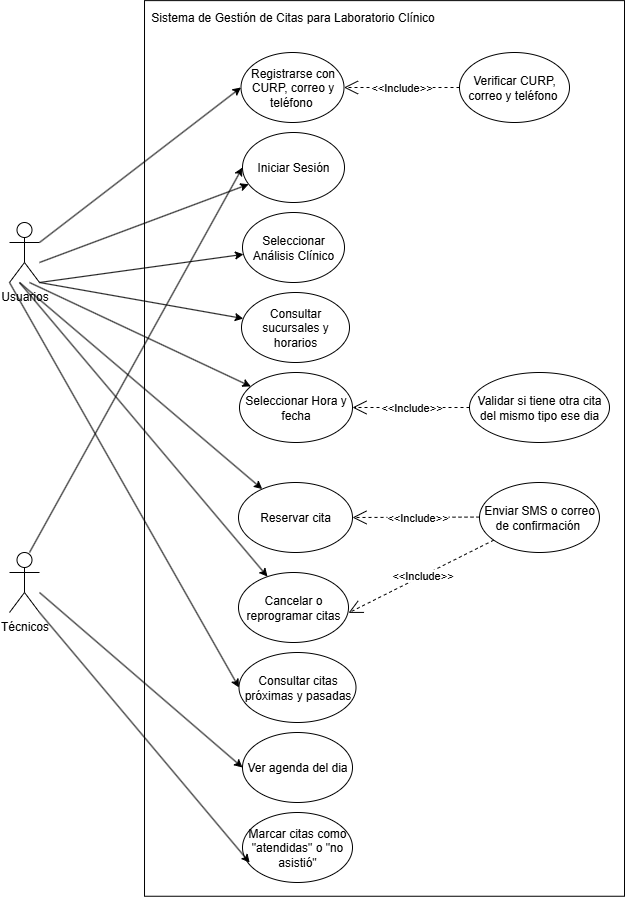

The diagram above was exported from draw.io. Its source (the exported page's mxGraphModel, read from the mxfile embedded in the PNG):
<mxGraphModel dx="1331" dy="2018" grid="1" gridSize="10" guides="1" tooltips="1" connect="1" arrows="1" fold="1" page="1" pageScale="1" pageWidth="827" pageHeight="1169" math="0" shadow="0">
  <root>
    <mxCell id="0" />
    <mxCell id="1" parent="0" />
    <mxCell id="GVWFugNjor7YP_hBY1tK-1" value="" style="rounded=0;whiteSpace=wrap;html=1;rotation=90;" vertex="1" parent="1">
      <mxGeometry x="57.19" y="55.94" width="895.63" height="480" as="geometry" />
    </mxCell>
    <mxCell id="GVWFugNjor7YP_hBY1tK-2" value="Técnicos" style="shape=umlActor;verticalLabelPosition=bottom;verticalAlign=top;html=1;outlineConnect=0;" vertex="1" parent="1">
      <mxGeometry x="130" y="400" width="30" height="60" as="geometry" />
    </mxCell>
    <mxCell id="GVWFugNjor7YP_hBY1tK-3" value="Usuarios" style="shape=umlActor;verticalLabelPosition=bottom;verticalAlign=top;html=1;outlineConnect=0;" vertex="1" parent="1">
      <mxGeometry x="130" y="70" width="30" height="60" as="geometry" />
    </mxCell>
    <mxCell id="GVWFugNjor7YP_hBY1tK-6" value="Sistema de Gestión de Citas para Laboratorio Clínico" style="text;html=1;align=center;verticalAlign=middle;resizable=0;points=[];autosize=1;strokeColor=none;fillColor=none;" vertex="1" parent="1">
      <mxGeometry x="258" y="-150" width="310" height="30" as="geometry" />
    </mxCell>
    <mxCell id="GVWFugNjor7YP_hBY1tK-7" value="Registrarse con CURP, correo y teléfono&amp;nbsp;" style="ellipse;whiteSpace=wrap;html=1;" vertex="1" parent="1">
      <mxGeometry x="361.5" y="-100" width="103" height="70" as="geometry" />
    </mxCell>
    <mxCell id="GVWFugNjor7YP_hBY1tK-8" value="Iniciar Sesión" style="ellipse;whiteSpace=wrap;html=1;" vertex="1" parent="1">
      <mxGeometry x="363" y="-20" width="102" height="70" as="geometry" />
    </mxCell>
    <mxCell id="GVWFugNjor7YP_hBY1tK-10" value="Seleccionar Análisis Clínico" style="ellipse;whiteSpace=wrap;html=1;" vertex="1" parent="1">
      <mxGeometry x="363" y="60" width="102" height="70" as="geometry" />
    </mxCell>
    <mxCell id="GVWFugNjor7YP_hBY1tK-12" value="Consultar sucursales y horarios" style="ellipse;whiteSpace=wrap;html=1;" vertex="1" parent="1">
      <mxGeometry x="362" y="140" width="108" height="70" as="geometry" />
    </mxCell>
    <mxCell id="GVWFugNjor7YP_hBY1tK-13" value="Seleccionar Hora y fecha" style="ellipse;whiteSpace=wrap;html=1;" vertex="1" parent="1">
      <mxGeometry x="360" y="220" width="113" height="70" as="geometry" />
    </mxCell>
    <mxCell id="GVWFugNjor7YP_hBY1tK-14" value="Cancelar o reprogramar citas" style="ellipse;whiteSpace=wrap;html=1;" vertex="1" parent="1">
      <mxGeometry x="359" y="420" width="110" height="70" as="geometry" />
    </mxCell>
    <mxCell id="GVWFugNjor7YP_hBY1tK-15" value="Consultar citas próximas y pasadas" style="ellipse;whiteSpace=wrap;html=1;" vertex="1" parent="1">
      <mxGeometry x="359.5" y="500" width="117" height="70" as="geometry" />
    </mxCell>
    <mxCell id="GVWFugNjor7YP_hBY1tK-16" value="Ver agenda del dia" style="ellipse;whiteSpace=wrap;html=1;" vertex="1" parent="1">
      <mxGeometry x="363" y="580" width="110" height="70" as="geometry" />
    </mxCell>
    <mxCell id="GVWFugNjor7YP_hBY1tK-17" value="Marcar citas como &quot;atendidas&quot; o &quot;no asistió&quot;" style="ellipse;whiteSpace=wrap;html=1;" vertex="1" parent="1">
      <mxGeometry x="363" y="660" width="110" height="70" as="geometry" />
    </mxCell>
    <mxCell id="GVWFugNjor7YP_hBY1tK-19" value="" style="endArrow=classic;html=1;rounded=0;entryX=0;entryY=0.5;entryDx=0;entryDy=0;" edge="1" parent="1" target="GVWFugNjor7YP_hBY1tK-7">
      <mxGeometry width="50" height="50" relative="1" as="geometry">
        <mxPoint x="160" y="90" as="sourcePoint" />
        <mxPoint x="210" y="40" as="targetPoint" />
      </mxGeometry>
    </mxCell>
    <mxCell id="GVWFugNjor7YP_hBY1tK-20" value="" style="endArrow=classic;html=1;rounded=0;" edge="1" parent="1" target="GVWFugNjor7YP_hBY1tK-8">
      <mxGeometry width="50" height="50" relative="1" as="geometry">
        <mxPoint x="160" y="110" as="sourcePoint" />
        <mxPoint x="210" y="60" as="targetPoint" />
      </mxGeometry>
    </mxCell>
    <mxCell id="GVWFugNjor7YP_hBY1tK-21" value="" style="endArrow=classic;html=1;rounded=0;" edge="1" parent="1" target="GVWFugNjor7YP_hBY1tK-10">
      <mxGeometry width="50" height="50" relative="1" as="geometry">
        <mxPoint x="160" y="130" as="sourcePoint" />
        <mxPoint x="210" y="80" as="targetPoint" />
      </mxGeometry>
    </mxCell>
    <mxCell id="GVWFugNjor7YP_hBY1tK-22" value="" style="endArrow=classic;html=1;rounded=0;" edge="1" parent="1" target="GVWFugNjor7YP_hBY1tK-12">
      <mxGeometry width="50" height="50" relative="1" as="geometry">
        <mxPoint x="160" y="130" as="sourcePoint" />
        <mxPoint x="210" y="80" as="targetPoint" />
      </mxGeometry>
    </mxCell>
    <mxCell id="GVWFugNjor7YP_hBY1tK-23" value="" style="endArrow=classic;html=1;rounded=0;" edge="1" parent="1" target="GVWFugNjor7YP_hBY1tK-13">
      <mxGeometry width="50" height="50" relative="1" as="geometry">
        <mxPoint x="150" y="130" as="sourcePoint" />
        <mxPoint x="200" y="80" as="targetPoint" />
      </mxGeometry>
    </mxCell>
    <mxCell id="GVWFugNjor7YP_hBY1tK-24" value="" style="endArrow=classic;html=1;rounded=0;" edge="1" parent="1" target="GVWFugNjor7YP_hBY1tK-14">
      <mxGeometry width="50" height="50" relative="1" as="geometry">
        <mxPoint x="140" y="130" as="sourcePoint" />
        <mxPoint x="190" y="80" as="targetPoint" />
      </mxGeometry>
    </mxCell>
    <mxCell id="GVWFugNjor7YP_hBY1tK-25" value="" style="endArrow=classic;html=1;rounded=0;entryX=0;entryY=0.5;entryDx=0;entryDy=0;" edge="1" parent="1" target="GVWFugNjor7YP_hBY1tK-8">
      <mxGeometry width="50" height="50" relative="1" as="geometry">
        <mxPoint x="150" y="400" as="sourcePoint" />
        <mxPoint x="200" y="350" as="targetPoint" />
      </mxGeometry>
    </mxCell>
    <mxCell id="GVWFugNjor7YP_hBY1tK-27" value="" style="endArrow=classic;html=1;rounded=0;entryX=0;entryY=0.5;entryDx=0;entryDy=0;" edge="1" parent="1" target="GVWFugNjor7YP_hBY1tK-16">
      <mxGeometry width="50" height="50" relative="1" as="geometry">
        <mxPoint x="160" y="440" as="sourcePoint" />
        <mxPoint x="210" y="390" as="targetPoint" />
      </mxGeometry>
    </mxCell>
    <mxCell id="GVWFugNjor7YP_hBY1tK-28" value="" style="endArrow=classic;html=1;rounded=0;entryX=0.065;entryY=0.716;entryDx=0;entryDy=0;entryPerimeter=0;" edge="1" parent="1" target="GVWFugNjor7YP_hBY1tK-17">
      <mxGeometry width="50" height="50" relative="1" as="geometry">
        <mxPoint x="160" y="460" as="sourcePoint" />
        <mxPoint x="210" y="410" as="targetPoint" />
      </mxGeometry>
    </mxCell>
    <mxCell id="GVWFugNjor7YP_hBY1tK-29" value="" style="endArrow=classic;html=1;rounded=0;entryX=0;entryY=0.5;entryDx=0;entryDy=0;" edge="1" parent="1" target="GVWFugNjor7YP_hBY1tK-15">
      <mxGeometry width="50" height="50" relative="1" as="geometry">
        <mxPoint x="130" y="130" as="sourcePoint" />
        <mxPoint x="180" y="80" as="targetPoint" />
      </mxGeometry>
    </mxCell>
    <mxCell id="GVWFugNjor7YP_hBY1tK-31" value="Validar si tiene otra cita del mismo tipo ese dia" style="ellipse;whiteSpace=wrap;html=1;" vertex="1" parent="1">
      <mxGeometry x="590" y="220" width="140" height="70" as="geometry" />
    </mxCell>
    <mxCell id="GVWFugNjor7YP_hBY1tK-32" value="&amp;lt;&amp;lt;Include&amp;gt;&amp;gt;" style="endArrow=open;endSize=12;dashed=1;html=1;rounded=0;exitX=0;exitY=0.5;exitDx=0;exitDy=0;entryX=1;entryY=0.5;entryDx=0;entryDy=0;" edge="1" parent="1" source="GVWFugNjor7YP_hBY1tK-31" target="GVWFugNjor7YP_hBY1tK-13">
      <mxGeometry width="160" relative="1" as="geometry">
        <mxPoint x="450" y="180" as="sourcePoint" />
        <mxPoint x="610" y="180" as="targetPoint" />
      </mxGeometry>
    </mxCell>
    <mxCell id="GVWFugNjor7YP_hBY1tK-33" value="Reservar cita" style="ellipse;whiteSpace=wrap;html=1;" vertex="1" parent="1">
      <mxGeometry x="359" y="330" width="114" height="70" as="geometry" />
    </mxCell>
    <mxCell id="GVWFugNjor7YP_hBY1tK-34" value="" style="endArrow=classic;html=1;rounded=0;" edge="1" parent="1" target="GVWFugNjor7YP_hBY1tK-33">
      <mxGeometry width="50" height="50" relative="1" as="geometry">
        <mxPoint x="140" y="130" as="sourcePoint" />
        <mxPoint x="190" y="80" as="targetPoint" />
      </mxGeometry>
    </mxCell>
    <mxCell id="GVWFugNjor7YP_hBY1tK-35" value="Verificar CURP, correo y teléfono&amp;nbsp;" style="ellipse;whiteSpace=wrap;html=1;" vertex="1" parent="1">
      <mxGeometry x="580" y="-100" width="110" height="70" as="geometry" />
    </mxCell>
    <mxCell id="GVWFugNjor7YP_hBY1tK-36" value="&amp;lt;&amp;lt;Include&amp;gt;&amp;gt;" style="endArrow=open;endSize=12;dashed=1;html=1;rounded=0;exitX=0;exitY=0.5;exitDx=0;exitDy=0;" edge="1" parent="1" source="GVWFugNjor7YP_hBY1tK-35" target="GVWFugNjor7YP_hBY1tK-7">
      <mxGeometry width="160" relative="1" as="geometry">
        <mxPoint x="360" y="-40" as="sourcePoint" />
        <mxPoint x="520" y="-40" as="targetPoint" />
      </mxGeometry>
    </mxCell>
    <mxCell id="GVWFugNjor7YP_hBY1tK-37" value="Enviar SMS o correo de confirmación&amp;nbsp;" style="ellipse;whiteSpace=wrap;html=1;" vertex="1" parent="1">
      <mxGeometry x="600" y="330" width="120" height="70" as="geometry" />
    </mxCell>
    <mxCell id="GVWFugNjor7YP_hBY1tK-38" value="&amp;lt;&amp;lt;Include&amp;gt;&amp;gt;" style="endArrow=open;endSize=12;dashed=1;html=1;rounded=0;exitX=0;exitY=0.5;exitDx=0;exitDy=0;entryX=1;entryY=0.5;entryDx=0;entryDy=0;" edge="1" parent="1" target="GVWFugNjor7YP_hBY1tK-33">
      <mxGeometry x="-0.0256" width="160" relative="1" as="geometry">
        <mxPoint x="600" y="364.57" as="sourcePoint" />
        <mxPoint x="483" y="364.57" as="targetPoint" />
        <mxPoint as="offset" />
      </mxGeometry>
    </mxCell>
    <mxCell id="GVWFugNjor7YP_hBY1tK-39" value="&amp;lt;&amp;lt;Include&amp;gt;&amp;gt;" style="endArrow=open;endSize=12;dashed=1;html=1;rounded=0;entryX=1;entryY=0.5;entryDx=0;entryDy=0;" edge="1" parent="1" source="GVWFugNjor7YP_hBY1tK-37">
      <mxGeometry x="-0.0256" width="160" relative="1" as="geometry">
        <mxPoint x="596" y="460" as="sourcePoint" />
        <mxPoint x="469" y="460.43" as="targetPoint" />
        <mxPoint as="offset" />
      </mxGeometry>
    </mxCell>
  </root>
</mxGraphModel>